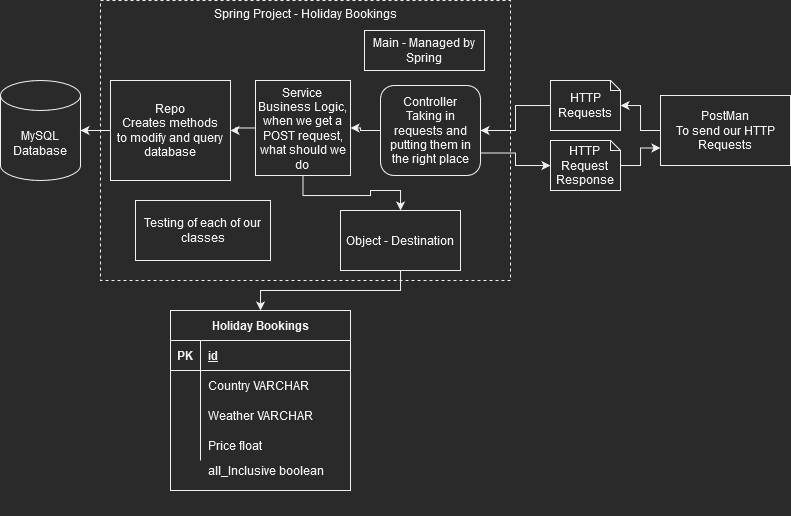

The diagram above was exported from draw.io. Its source (the exported page's mxGraphModel, read from the mxfile embedded in the PNG):
<mxGraphModel dx="813" dy="430" grid="1" gridSize="10" guides="1" tooltips="1" connect="1" arrows="1" fold="1" page="1" pageScale="1" pageWidth="827" pageHeight="1169" math="0" shadow="0">
  <root>
    <mxCell id="0" />
    <mxCell id="1" parent="0" />
    <mxCell id="B197Nm-0GfyBTclNgpSU-1" value="MySQL Database" style="shape=cylinder3;whiteSpace=wrap;html=1;boundedLbl=1;backgroundOutline=1;size=15;" vertex="1" parent="1">
      <mxGeometry x="50" y="120" width="80" height="100" as="geometry" />
    </mxCell>
    <mxCell id="B197Nm-0GfyBTclNgpSU-2" value="Spring Project - Holiday Bookings" style="rounded=0;whiteSpace=wrap;html=1;verticalAlign=top;dashed=1;" vertex="1" parent="1">
      <mxGeometry x="150" y="40" width="410" height="280" as="geometry" />
    </mxCell>
    <mxCell id="B197Nm-0GfyBTclNgpSU-6" style="edgeStyle=orthogonalEdgeStyle;rounded=0;orthogonalLoop=1;jettySize=auto;html=1;" edge="1" parent="1" source="B197Nm-0GfyBTclNgpSU-3" target="B197Nm-0GfyBTclNgpSU-5">
      <mxGeometry relative="1" as="geometry" />
    </mxCell>
    <mxCell id="B197Nm-0GfyBTclNgpSU-3" value="&lt;div&gt;PostMan&lt;/div&gt;&lt;div&gt;To send our HTTP Requests&lt;br&gt;&lt;/div&gt;" style="rounded=0;whiteSpace=wrap;html=1;" vertex="1" parent="1">
      <mxGeometry x="710" y="135" width="130" height="70" as="geometry" />
    </mxCell>
    <mxCell id="B197Nm-0GfyBTclNgpSU-10" style="edgeStyle=orthogonalEdgeStyle;rounded=0;orthogonalLoop=1;jettySize=auto;html=1;exitX=1;exitY=0.75;exitDx=0;exitDy=0;" edge="1" parent="1" source="B197Nm-0GfyBTclNgpSU-4" target="B197Nm-0GfyBTclNgpSU-9">
      <mxGeometry relative="1" as="geometry" />
    </mxCell>
    <mxCell id="B197Nm-0GfyBTclNgpSU-37" style="edgeStyle=orthogonalEdgeStyle;rounded=0;orthogonalLoop=1;jettySize=auto;html=1;exitX=0;exitY=0.5;exitDx=0;exitDy=0;" edge="1" parent="1" source="B197Nm-0GfyBTclNgpSU-4" target="B197Nm-0GfyBTclNgpSU-34">
      <mxGeometry relative="1" as="geometry" />
    </mxCell>
    <mxCell id="B197Nm-0GfyBTclNgpSU-4" value="&lt;div&gt;Controller&lt;/div&gt;Taking in requests and putting them in the right place" style="rounded=1;whiteSpace=wrap;html=1;" vertex="1" parent="1">
      <mxGeometry x="430" y="125" width="100" height="90" as="geometry" />
    </mxCell>
    <mxCell id="B197Nm-0GfyBTclNgpSU-7" style="edgeStyle=orthogonalEdgeStyle;rounded=0;orthogonalLoop=1;jettySize=auto;html=1;" edge="1" parent="1" source="B197Nm-0GfyBTclNgpSU-5" target="B197Nm-0GfyBTclNgpSU-4">
      <mxGeometry relative="1" as="geometry" />
    </mxCell>
    <mxCell id="B197Nm-0GfyBTclNgpSU-5" value="HTTP Requests" style="shape=note;whiteSpace=wrap;html=1;backgroundOutline=1;darkOpacity=0.05;size=10;" vertex="1" parent="1">
      <mxGeometry x="600" y="120" width="70" height="50" as="geometry" />
    </mxCell>
    <mxCell id="B197Nm-0GfyBTclNgpSU-11" style="edgeStyle=orthogonalEdgeStyle;rounded=0;orthogonalLoop=1;jettySize=auto;html=1;entryX=0;entryY=0.75;entryDx=0;entryDy=0;" edge="1" parent="1" source="B197Nm-0GfyBTclNgpSU-9" target="B197Nm-0GfyBTclNgpSU-3">
      <mxGeometry relative="1" as="geometry" />
    </mxCell>
    <mxCell id="B197Nm-0GfyBTclNgpSU-9" value="&lt;div&gt;HTTP&lt;br&gt;&lt;/div&gt;&lt;div&gt;Request&lt;/div&gt;&lt;div&gt;Response&lt;br&gt;&lt;/div&gt;" style="shape=note;whiteSpace=wrap;html=1;backgroundOutline=1;darkOpacity=0.05;size=10;" vertex="1" parent="1">
      <mxGeometry x="600" y="180" width="70" height="50" as="geometry" />
    </mxCell>
    <mxCell id="B197Nm-0GfyBTclNgpSU-32" style="edgeStyle=orthogonalEdgeStyle;rounded=0;orthogonalLoop=1;jettySize=auto;html=1;" edge="1" parent="1" source="B197Nm-0GfyBTclNgpSU-12" target="B197Nm-0GfyBTclNgpSU-15">
      <mxGeometry relative="1" as="geometry" />
    </mxCell>
    <mxCell id="B197Nm-0GfyBTclNgpSU-12" value="Object - Destination" style="rounded=0;whiteSpace=wrap;html=1;" vertex="1" parent="1">
      <mxGeometry x="390" y="250" width="120" height="60" as="geometry" />
    </mxCell>
    <mxCell id="B197Nm-0GfyBTclNgpSU-15" value="Holiday Bookings" style="shape=table;startSize=30;container=1;collapsible=1;childLayout=tableLayout;fixedRows=1;rowLines=0;fontStyle=1;align=center;resizeLast=1;" vertex="1" parent="1">
      <mxGeometry x="220" y="350" width="180" height="180" as="geometry" />
    </mxCell>
    <mxCell id="B197Nm-0GfyBTclNgpSU-16" value="" style="shape=tableRow;horizontal=0;startSize=0;swimlaneHead=0;swimlaneBody=0;fillColor=none;collapsible=0;dropTarget=0;points=[[0,0.5],[1,0.5]];portConstraint=eastwest;top=0;left=0;right=0;bottom=1;" vertex="1" parent="B197Nm-0GfyBTclNgpSU-15">
      <mxGeometry y="30" width="180" height="30" as="geometry" />
    </mxCell>
    <mxCell id="B197Nm-0GfyBTclNgpSU-17" value="PK" style="shape=partialRectangle;connectable=0;fillColor=none;top=0;left=0;bottom=0;right=0;fontStyle=1;overflow=hidden;" vertex="1" parent="B197Nm-0GfyBTclNgpSU-16">
      <mxGeometry width="30" height="30" as="geometry">
        <mxRectangle width="30" height="30" as="alternateBounds" />
      </mxGeometry>
    </mxCell>
    <mxCell id="B197Nm-0GfyBTclNgpSU-18" value="id" style="shape=partialRectangle;connectable=0;fillColor=none;top=0;left=0;bottom=0;right=0;align=left;spacingLeft=6;fontStyle=5;overflow=hidden;" vertex="1" parent="B197Nm-0GfyBTclNgpSU-16">
      <mxGeometry x="30" width="150" height="30" as="geometry">
        <mxRectangle width="150" height="30" as="alternateBounds" />
      </mxGeometry>
    </mxCell>
    <mxCell id="B197Nm-0GfyBTclNgpSU-19" value="" style="shape=tableRow;horizontal=0;startSize=0;swimlaneHead=0;swimlaneBody=0;fillColor=none;collapsible=0;dropTarget=0;points=[[0,0.5],[1,0.5]];portConstraint=eastwest;top=0;left=0;right=0;bottom=0;" vertex="1" parent="B197Nm-0GfyBTclNgpSU-15">
      <mxGeometry y="60" width="180" height="30" as="geometry" />
    </mxCell>
    <mxCell id="B197Nm-0GfyBTclNgpSU-20" value="" style="shape=partialRectangle;connectable=0;fillColor=none;top=0;left=0;bottom=0;right=0;editable=1;overflow=hidden;" vertex="1" parent="B197Nm-0GfyBTclNgpSU-19">
      <mxGeometry width="30" height="30" as="geometry">
        <mxRectangle width="30" height="30" as="alternateBounds" />
      </mxGeometry>
    </mxCell>
    <mxCell id="B197Nm-0GfyBTclNgpSU-21" value="Country VARCHAR" style="shape=partialRectangle;connectable=0;fillColor=none;top=0;left=0;bottom=0;right=0;align=left;spacingLeft=6;overflow=hidden;" vertex="1" parent="B197Nm-0GfyBTclNgpSU-19">
      <mxGeometry x="30" width="150" height="30" as="geometry">
        <mxRectangle width="150" height="30" as="alternateBounds" />
      </mxGeometry>
    </mxCell>
    <mxCell id="B197Nm-0GfyBTclNgpSU-22" value="" style="shape=tableRow;horizontal=0;startSize=0;swimlaneHead=0;swimlaneBody=0;fillColor=none;collapsible=0;dropTarget=0;points=[[0,0.5],[1,0.5]];portConstraint=eastwest;top=0;left=0;right=0;bottom=0;" vertex="1" parent="B197Nm-0GfyBTclNgpSU-15">
      <mxGeometry y="90" width="180" height="30" as="geometry" />
    </mxCell>
    <mxCell id="B197Nm-0GfyBTclNgpSU-23" value="" style="shape=partialRectangle;connectable=0;fillColor=none;top=0;left=0;bottom=0;right=0;editable=1;overflow=hidden;" vertex="1" parent="B197Nm-0GfyBTclNgpSU-22">
      <mxGeometry width="30" height="30" as="geometry">
        <mxRectangle width="30" height="30" as="alternateBounds" />
      </mxGeometry>
    </mxCell>
    <mxCell id="B197Nm-0GfyBTclNgpSU-24" value="Weather VARCHAR" style="shape=partialRectangle;connectable=0;fillColor=none;top=0;left=0;bottom=0;right=0;align=left;spacingLeft=6;overflow=hidden;" vertex="1" parent="B197Nm-0GfyBTclNgpSU-22">
      <mxGeometry x="30" width="150" height="30" as="geometry">
        <mxRectangle width="150" height="30" as="alternateBounds" />
      </mxGeometry>
    </mxCell>
    <mxCell id="B197Nm-0GfyBTclNgpSU-25" value="" style="shape=tableRow;horizontal=0;startSize=0;swimlaneHead=0;swimlaneBody=0;fillColor=none;collapsible=0;dropTarget=0;points=[[0,0.5],[1,0.5]];portConstraint=eastwest;top=0;left=0;right=0;bottom=0;" vertex="1" parent="B197Nm-0GfyBTclNgpSU-15">
      <mxGeometry y="120" width="180" height="30" as="geometry" />
    </mxCell>
    <mxCell id="B197Nm-0GfyBTclNgpSU-26" value="" style="shape=partialRectangle;connectable=0;fillColor=none;top=0;left=0;bottom=0;right=0;editable=1;overflow=hidden;" vertex="1" parent="B197Nm-0GfyBTclNgpSU-25">
      <mxGeometry width="30" height="30" as="geometry">
        <mxRectangle width="30" height="30" as="alternateBounds" />
      </mxGeometry>
    </mxCell>
    <mxCell id="B197Nm-0GfyBTclNgpSU-27" value="Price float" style="shape=partialRectangle;connectable=0;fillColor=none;top=0;left=0;bottom=0;right=0;align=left;spacingLeft=6;overflow=hidden;" vertex="1" parent="B197Nm-0GfyBTclNgpSU-25">
      <mxGeometry x="30" width="150" height="30" as="geometry">
        <mxRectangle width="150" height="30" as="alternateBounds" />
      </mxGeometry>
    </mxCell>
    <mxCell id="B197Nm-0GfyBTclNgpSU-28" value="" style="shape=partialRectangle;connectable=0;fillColor=none;top=0;left=0;bottom=0;right=0;align=left;spacingLeft=6;overflow=hidden;" vertex="1" parent="1">
      <mxGeometry x="250" y="525" width="150" height="30" as="geometry">
        <mxRectangle width="150" height="30" as="alternateBounds" />
      </mxGeometry>
    </mxCell>
    <mxCell id="B197Nm-0GfyBTclNgpSU-29" value="" style="shape=tableRow;horizontal=0;startSize=0;swimlaneHead=0;swimlaneBody=0;fillColor=none;collapsible=0;dropTarget=0;points=[[0,0.5],[1,0.5]];portConstraint=eastwest;top=0;left=0;right=0;bottom=0;" vertex="1" parent="1">
      <mxGeometry x="220" y="525" width="180" height="30" as="geometry" />
    </mxCell>
    <mxCell id="B197Nm-0GfyBTclNgpSU-30" value="" style="shape=partialRectangle;connectable=0;fillColor=none;top=0;left=0;bottom=0;right=0;editable=1;overflow=hidden;" vertex="1" parent="B197Nm-0GfyBTclNgpSU-29">
      <mxGeometry width="30" height="30" as="geometry">
        <mxRectangle width="30" height="30" as="alternateBounds" />
      </mxGeometry>
    </mxCell>
    <mxCell id="B197Nm-0GfyBTclNgpSU-39" style="edgeStyle=orthogonalEdgeStyle;rounded=0;orthogonalLoop=1;jettySize=auto;html=1;" edge="1" parent="1" source="B197Nm-0GfyBTclNgpSU-33" target="B197Nm-0GfyBTclNgpSU-1">
      <mxGeometry relative="1" as="geometry" />
    </mxCell>
    <mxCell id="B197Nm-0GfyBTclNgpSU-33" value="&lt;div&gt;Repo &lt;br&gt;&lt;/div&gt;&lt;div&gt;Creates methods&lt;/div&gt;&lt;div&gt;to modify and query database&lt;br&gt;&lt;/div&gt;" style="rounded=0;whiteSpace=wrap;html=1;" vertex="1" parent="1">
      <mxGeometry x="160" y="120" width="120" height="100" as="geometry" />
    </mxCell>
    <mxCell id="B197Nm-0GfyBTclNgpSU-38" style="edgeStyle=orthogonalEdgeStyle;rounded=0;orthogonalLoop=1;jettySize=auto;html=1;" edge="1" parent="1" source="B197Nm-0GfyBTclNgpSU-34" target="B197Nm-0GfyBTclNgpSU-33">
      <mxGeometry relative="1" as="geometry" />
    </mxCell>
    <mxCell id="B197Nm-0GfyBTclNgpSU-41" style="edgeStyle=orthogonalEdgeStyle;rounded=0;orthogonalLoop=1;jettySize=auto;html=1;exitX=0.5;exitY=1;exitDx=0;exitDy=0;" edge="1" parent="1" source="B197Nm-0GfyBTclNgpSU-34" target="B197Nm-0GfyBTclNgpSU-12">
      <mxGeometry relative="1" as="geometry" />
    </mxCell>
    <mxCell id="B197Nm-0GfyBTclNgpSU-34" value="&lt;div&gt;Service &lt;br&gt;&lt;/div&gt;&lt;div&gt;Business Logic, when we get a POST request, what should we do&lt;br&gt;&lt;/div&gt;" style="rounded=0;whiteSpace=wrap;html=1;" vertex="1" parent="1">
      <mxGeometry x="305" y="120" width="95" height="95" as="geometry" />
    </mxCell>
    <mxCell id="B197Nm-0GfyBTclNgpSU-42" value="Testing of each of our classes" style="rounded=0;whiteSpace=wrap;html=1;" vertex="1" parent="1">
      <mxGeometry x="185" y="240" width="135" height="60" as="geometry" />
    </mxCell>
    <mxCell id="B197Nm-0GfyBTclNgpSU-43" value="Main - Managed by Spring" style="rounded=0;whiteSpace=wrap;html=1;" vertex="1" parent="1">
      <mxGeometry x="414" y="70" width="120" height="40" as="geometry" />
    </mxCell>
    <mxCell id="B197Nm-0GfyBTclNgpSU-31" value="all_Inclusive boolean" style="shape=partialRectangle;connectable=0;fillColor=none;top=0;left=0;bottom=0;right=0;align=left;spacingLeft=6;overflow=hidden;" vertex="1" parent="1">
      <mxGeometry x="250" y="495" width="150" height="30" as="geometry">
        <mxRectangle width="150" height="30" as="alternateBounds" />
      </mxGeometry>
    </mxCell>
  </root>
</mxGraphModel>